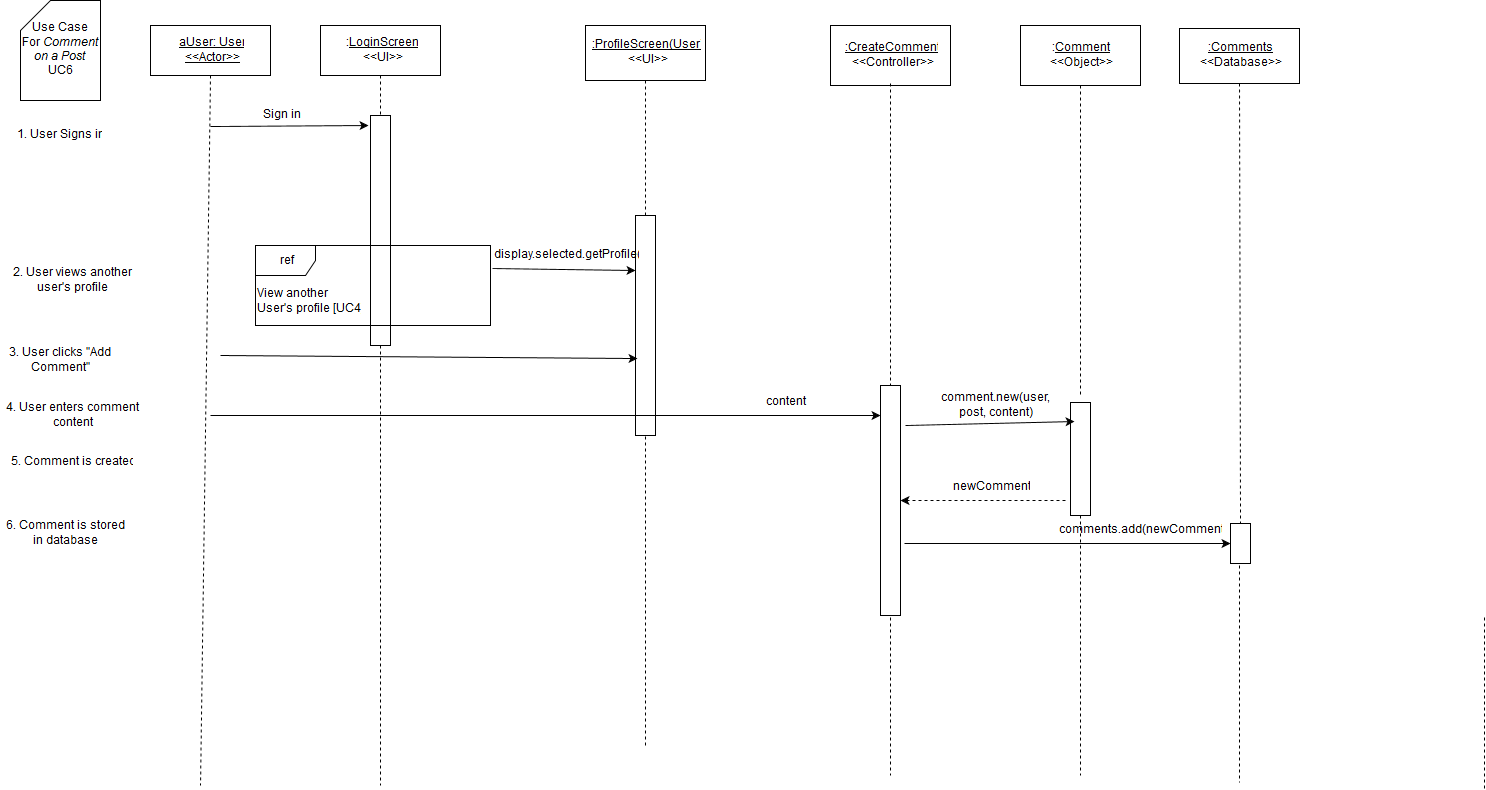

The diagram above was exported from draw.io. Its source (the exported page's mxGraphModel, read from the mxfile embedded in the PNG):
<mxGraphModel dx="1046" dy="537" grid="1" gridSize="10" guides="1" tooltips="1" connect="1" arrows="1" fold="1" page="1" pageScale="1" pageWidth="826" pageHeight="1169" background="#ffffff" math="0" shadow="0">
  <root>
    <mxCell id="0" />
    <mxCell id="1" parent="0" />
    <mxCell id="3" value="" style="endArrow=none;html=1;dashed=1;exitX=0.5;exitY=1;endFill=0;" parent="1" source="7" edge="1">
      <mxGeometry x="380" y="130" width="50" height="50" as="geometry">
        <mxPoint x="150" y="590" as="sourcePoint" />
        <mxPoint x="380" y="840" as="targetPoint" />
      </mxGeometry>
    </mxCell>
    <mxCell id="4" value="" style="whiteSpace=wrap;html=1;" parent="1" vertex="1">
      <mxGeometry x="370" y="170" width="20" height="230" as="geometry" />
    </mxCell>
    <mxCell id="5" value="&lt;u&gt;aUser: User&lt;br&gt;&amp;lt;&amp;lt;Actor&amp;gt;&amp;gt;&lt;br&gt;&lt;/u&gt;" style="whiteSpace=wrap;html=1;" parent="1" vertex="1">
      <mxGeometry x="150" y="80" width="120" height="50" as="geometry" />
    </mxCell>
    <mxCell id="6" value="" style="endArrow=none;html=1;exitX=0.5;exitY=1;endFill=0;dashed=1;" parent="1" source="5" edge="1">
      <mxGeometry x="210" y="130" width="50" height="50" as="geometry">
        <mxPoint x="150" y="190" as="sourcePoint" />
        <mxPoint x="200" y="840" as="targetPoint" />
      </mxGeometry>
    </mxCell>
    <mxCell id="7" value=":&lt;u&gt;LoginScreen&lt;/u&gt;&lt;br&gt;&amp;lt;&amp;lt;UI&amp;gt;&amp;gt;" style="whiteSpace=wrap;html=1;" parent="1" vertex="1">
      <mxGeometry x="320" y="80" width="120" height="50" as="geometry" />
    </mxCell>
    <mxCell id="9" value="Sign in" style="text;html=1;strokeColor=none;fillColor=none;align=center;verticalAlign=middle;whiteSpace=wrap;" parent="1" vertex="1">
      <mxGeometry x="220" y="160" width="120" height="20" as="geometry" />
    </mxCell>
    <mxCell id="10" value="" style="endArrow=classic;html=1;" parent="1" edge="1">
      <mxGeometry x="210" y="181" width="50" height="50" as="geometry">
        <mxPoint x="210" y="181" as="sourcePoint" />
        <mxPoint x="368" y="180" as="targetPoint" />
      </mxGeometry>
    </mxCell>
    <mxCell id="11" value="Use Case &lt;br&gt;For &lt;i&gt;Comment on a Post&lt;/i&gt;&lt;br&gt;UC6" style="shape=card;whiteSpace=wrap;html=1;" parent="1" vertex="1">
      <mxGeometry x="20" y="55" width="80" height="100" as="geometry" />
    </mxCell>
    <mxCell id="12" value="1. User Signs in" style="text;html=1;strokeColor=none;fillColor=none;align=center;verticalAlign=middle;whiteSpace=wrap;" parent="1" vertex="1">
      <mxGeometry x="10" y="180" width="95" height="20" as="geometry" />
    </mxCell>
    <mxCell id="14" value="" style="endArrow=none;html=1;endFill=0;dashed=1;exitX=0.5;exitY=0;" parent="1" source="18" target="15" edge="1">
      <mxGeometry x="645" y="135" width="50" height="50" as="geometry">
        <mxPoint x="655" y="230" as="sourcePoint" />
        <mxPoint x="-145" y="565" as="targetPoint" />
      </mxGeometry>
    </mxCell>
    <mxCell id="15" value="&lt;u&gt;:ProfileScreen(User)&lt;/u&gt;&lt;br&gt;&amp;lt;&amp;lt;UI&amp;gt;&amp;gt;" style="whiteSpace=wrap;html=1;" parent="1" vertex="1">
      <mxGeometry x="585" y="80" width="120" height="55" as="geometry" />
    </mxCell>
    <mxCell id="18" value="" style="whiteSpace=wrap;html=1;" parent="1" vertex="1">
      <mxGeometry x="635" y="270" width="20" height="220" as="geometry" />
    </mxCell>
    <mxCell id="19" value="" style="endArrow=none;html=1;endFill=0;dashed=1;" parent="1" target="18" edge="1">
      <mxGeometry x="645" y="359" width="50" height="50" as="geometry">
        <mxPoint x="645" y="800" as="sourcePoint" />
        <mxPoint x="645" y="135" as="targetPoint" />
      </mxGeometry>
    </mxCell>
    <mxCell id="20" value="display.selected.getProfile()" style="text;html=1;strokeColor=none;fillColor=none;align=center;verticalAlign=middle;whiteSpace=wrap;" parent="1" vertex="1">
      <mxGeometry x="505" y="300" width="120" height="20" as="geometry" />
    </mxCell>
    <mxCell id="21" value="" style="endArrow=classic;html=1;shadow=0;exitX=1.008;exitY=0.288;entryX=0;entryY=0.25;exitPerimeter=0;" parent="1" source="40" target="18" edge="1">
      <mxGeometry x="385" y="280" width="50" height="50" as="geometry">
        <mxPoint x="385" y="280" as="sourcePoint" />
        <mxPoint x="640" y="283" as="targetPoint" />
      </mxGeometry>
    </mxCell>
    <mxCell id="23" value="" style="endArrow=classic;html=1;shadow=0;entryX=0.1;entryY=0.65;entryPerimeter=0;" parent="1" target="18" edge="1">
      <mxGeometry x="220" y="410" width="50" height="50" as="geometry">
        <mxPoint x="220" y="410" as="sourcePoint" />
        <mxPoint x="788" y="410" as="targetPoint" />
      </mxGeometry>
    </mxCell>
    <mxCell id="25" value="2. User views another user's profile" style="text;html=1;strokeColor=none;fillColor=none;align=center;verticalAlign=middle;whiteSpace=wrap;" parent="1" vertex="1">
      <mxGeometry x="10" y="320" width="125" height="30" as="geometry" />
    </mxCell>
    <mxCell id="28" value="3. User clicks &quot;Add Comment&quot;" style="text;html=1;strokeColor=none;fillColor=none;align=center;verticalAlign=middle;whiteSpace=wrap;labelBackgroundColor=none;" parent="1" vertex="1">
      <mxGeometry x="5" y="400" width="110" height="30" as="geometry" />
    </mxCell>
    <mxCell id="40" value="ref" style="shape=umlFrame;whiteSpace=wrap;fillColor=#ffffff;strokeColor=#000000;labelBackgroundColor=none;labelBorderColor=none;html=1;" parent="1" vertex="1">
      <mxGeometry x="255" y="300" width="235" height="80" as="geometry" />
    </mxCell>
    <mxCell id="41" value="View another&lt;br&gt;User's profile [UC4]" style="text;html=1;resizable=0;points=[];autosize=1;align=left;verticalAlign=top;spacingTop=-4;" parent="1" vertex="1">
      <mxGeometry x="255" y="340" width="120" height="30" as="geometry" />
    </mxCell>
    <mxCell id="46" value="" style="endArrow=none;html=1;shadow=0;exitX=0.46;exitY=1.055;endFill=0;dashed=1;exitPerimeter=0;" parent="1" edge="1">
      <mxGeometry x="1772" y="145" width="50" height="50" as="geometry">
        <mxPoint x="1484" y="672" as="sourcePoint" />
        <mxPoint x="1484" y="843" as="targetPoint" />
      </mxGeometry>
    </mxCell>
    <mxCell id="83" value="4. User enters comment content" style="text;html=1;strokeColor=none;fillColor=none;align=center;verticalAlign=middle;whiteSpace=wrap;" parent="1" vertex="1">
      <mxGeometry x="5" y="450" width="135" height="40" as="geometry" />
    </mxCell>
    <mxCell id="85" value="" style="endArrow=classic;html=1;shadow=0;" parent="1" edge="1">
      <mxGeometry width="50" height="50" relative="1" as="geometry">
        <mxPoint x="210" y="470" as="sourcePoint" />
        <mxPoint x="880" y="470" as="targetPoint" />
      </mxGeometry>
    </mxCell>
    <mxCell id="118" value=":&lt;u&gt;Comment&lt;/u&gt;&lt;br&gt;&amp;lt;&amp;lt;Object&amp;gt;&amp;gt;" style="whiteSpace=wrap;html=1;" parent="1" vertex="1">
      <mxGeometry x="1020" y="80" width="120" height="60" as="geometry" />
    </mxCell>
    <mxCell id="120" value="" style="endArrow=none;html=1;shadow=0;exitX=0.5;exitY=1;endFill=0;dashed=1;" parent="1" source="121" edge="1">
      <mxGeometry x="1138" y="458" width="50" height="50" as="geometry">
        <mxPoint x="1137" y="897" as="sourcePoint" />
        <mxPoint x="1080" y="830" as="targetPoint" />
      </mxGeometry>
    </mxCell>
    <mxCell id="121" value="" style="whiteSpace=wrap;html=1;" parent="1" vertex="1">
      <mxGeometry x="1070" y="457" width="20" height="113" as="geometry" />
    </mxCell>
    <mxCell id="123" value="content" style="text;html=1;strokeColor=none;fillColor=none;align=center;verticalAlign=middle;whiteSpace=wrap;" parent="1" vertex="1">
      <mxGeometry x="740" y="447" width="90" height="20" as="geometry" />
    </mxCell>
    <mxCell id="125" value="6. Comment is stored in database" style="text;html=1;strokeColor=none;fillColor=none;align=center;verticalAlign=middle;whiteSpace=wrap;" parent="1" vertex="1">
      <mxGeometry y="578" width="130" height="20" as="geometry" />
    </mxCell>
    <mxCell id="137" value="" style="endArrow=none;html=1;shadow=0;exitX=0.46;exitY=1.055;endFill=0;dashed=1;exitPerimeter=0;" parent="1" source="138" edge="1">
      <mxGeometry x="1279" y="140" width="50" height="50" as="geometry">
        <mxPoint x="490" y="552" as="sourcePoint" />
        <mxPoint x="1239" y="837" as="targetPoint" />
      </mxGeometry>
    </mxCell>
    <mxCell id="138" value="" style="whiteSpace=wrap;html=1;" parent="1" vertex="1">
      <mxGeometry x="1230" y="578" width="20" height="40" as="geometry" />
    </mxCell>
    <mxCell id="161" value="&lt;u&gt;:Comments&lt;/u&gt;&lt;br&gt;&amp;lt;&amp;lt;Database&amp;gt;&amp;gt;" style="whiteSpace=wrap;html=1;" parent="1" vertex="1">
      <mxGeometry x="1179" y="83" width="120" height="55" as="geometry" />
    </mxCell>
    <mxCell id="162" value="" style="endArrow=none;html=1;shadow=0;exitX=0.5;exitY=1;endFill=0;dashed=1;entryX=0.5;entryY=0;" parent="1" source="161" target="138" edge="1">
      <mxGeometry x="1130" y="145" width="50" height="50" as="geometry">
        <mxPoint x="1130" y="145" as="sourcePoint" />
        <mxPoint x="1130" y="457" as="targetPoint" />
        <Array as="points" />
      </mxGeometry>
    </mxCell>
    <mxCell id="163" value="" style="endArrow=classic;html=1;shadow=0;entryX=0;entryY=0.5;" parent="1" target="138" edge="1">
      <mxGeometry width="50" height="50" relative="1" as="geometry">
        <mxPoint x="904" y="598" as="sourcePoint" />
        <mxPoint x="340" y="927" as="targetPoint" />
      </mxGeometry>
    </mxCell>
    <mxCell id="165" value="comments.add(newComment)" style="text;html=1;strokeColor=none;fillColor=none;align=center;verticalAlign=middle;whiteSpace=wrap;" parent="1" vertex="1">
      <mxGeometry x="1099" y="575" width="80" height="20" as="geometry" />
    </mxCell>
    <mxCell id="173" value="&lt;u&gt;:CreateComment&lt;/u&gt;&lt;br&gt;&amp;lt;&amp;lt;Controller&amp;gt;&amp;gt;" style="whiteSpace=wrap;html=1;" parent="1" vertex="1">
      <mxGeometry x="830" y="80" width="120" height="60" as="geometry" />
    </mxCell>
    <mxCell id="174" value="" style="endArrow=none;html=1;shadow=0;exitX=0.46;exitY=1.055;endFill=0;dashed=1;exitPerimeter=0;" parent="1" edge="1">
      <mxGeometry x="890" y="138" width="50" height="50" as="geometry">
        <mxPoint x="890" y="138" as="sourcePoint" />
        <mxPoint x="890" y="830" as="targetPoint" />
      </mxGeometry>
    </mxCell>
    <mxCell id="175" value="" style="whiteSpace=wrap;html=1;" parent="1" vertex="1">
      <mxGeometry x="880" y="440" width="20" height="230" as="geometry" />
    </mxCell>
    <mxCell id="176" value="" style="endArrow=none;html=1;shadow=0;exitX=0.46;exitY=1.055;endFill=0;dashed=1;exitPerimeter=0;" parent="1" edge="1">
      <mxGeometry x="1080" y="140" width="50" height="50" as="geometry">
        <mxPoint x="1080" y="140" as="sourcePoint" />
        <mxPoint x="1080" y="452" as="targetPoint" />
      </mxGeometry>
    </mxCell>
    <mxCell id="177" value="comment.new(user, post, content)" style="text;html=1;strokeColor=none;fillColor=none;align=center;verticalAlign=middle;whiteSpace=wrap;" parent="1" vertex="1">
      <mxGeometry x="940" y="450" width="110" height="20" as="geometry" />
    </mxCell>
    <mxCell id="178" value="" style="endArrow=classic;html=1;shadow=0;exitX=1.25;exitY=0.176;exitPerimeter=0;entryX=0.2;entryY=0.168;entryPerimeter=0;" parent="1" source="175" target="121" edge="1">
      <mxGeometry width="50" height="50" relative="1" as="geometry">
        <mxPoint x="160" y="930" as="sourcePoint" />
        <mxPoint x="60" y="940" as="targetPoint" />
      </mxGeometry>
    </mxCell>
    <mxCell id="179" value="" style="endArrow=classic;html=1;shadow=0;exitX=-0.25;exitY=0.867;entryX=1;entryY=0.5;dashed=1;exitPerimeter=0;" parent="1" source="121" target="175" edge="1">
      <mxGeometry width="50" height="50" relative="1" as="geometry">
        <mxPoint x="10" y="950" as="sourcePoint" />
        <mxPoint x="60" y="900" as="targetPoint" />
      </mxGeometry>
    </mxCell>
    <mxCell id="180" value="newComment" style="text;html=1;strokeColor=none;fillColor=none;align=center;verticalAlign=middle;whiteSpace=wrap;" parent="1" vertex="1">
      <mxGeometry x="970" y="532" width="40" height="20" as="geometry" />
    </mxCell>
    <mxCell id="182" value="5. Comment is created" style="text;html=1;strokeColor=none;fillColor=none;align=center;verticalAlign=middle;whiteSpace=wrap;" parent="1" vertex="1">
      <mxGeometry x="5" y="507" width="130" height="20" as="geometry" />
    </mxCell>
  </root>
</mxGraphModel>